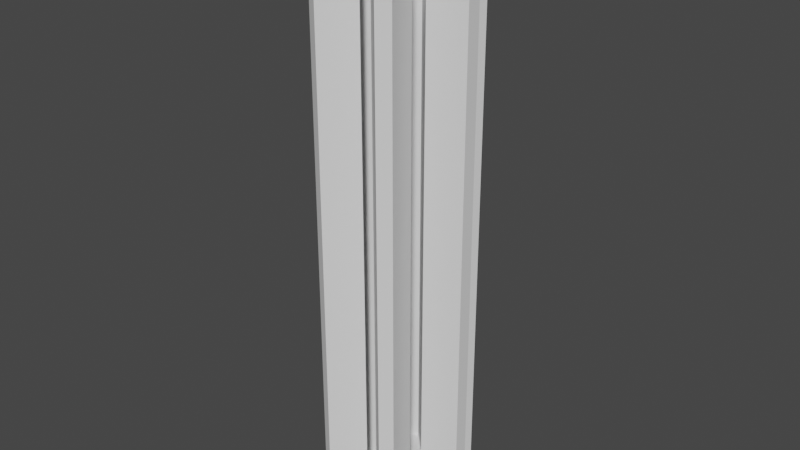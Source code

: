 # Source: SolarHarvester.blend  (saved by Blender 2.93.21; exported with 4.5.12 LTS)
import bpy
from mathutils import Matrix  # noqa: F401  (used for matrix-valued properties, if any)

bpy.ops.wm.read_factory_settings(use_empty=True)
scene = bpy.context.scene
scene.name = 'Scene'

# ---- collections
col_collection = bpy.data.collections.new('Collection'); scene.collection.children.link(col_collection)

# ---- world
world_world = bpy.data.worlds.new('World'); scene.world = world_world
world_world.use_nodes = True; world_world.node_tree.nodes.clear()
_N = world_world.node_tree.nodes; _L = world_world.node_tree.links
n0 = _N.new('ShaderNodeOutputWorld'); n0.name = 'World Output'; n0.location = (300, 300)
n1 = _N.new('ShaderNodeBackground'); n1.name = 'Background'; n1.location = (10, 300)
n1.inputs[0].default_value = (0.05088, 0.05088, 0.05088, 1.0)
_L.new(n1.outputs[0], n0.inputs[0])
n0.is_active_output = True
world_world.color = (0.05088, 0.05088, 0.05088)
world_world.use_sun_shadow = False
world_world.sun_shadow_jitter_overblur = 0.0

# ---- meshes
me_circle = bpy.data.meshes.new('Circle')
me_circle.from_pydata([(0.0, 0.1635, 0.0), (-0.1416, 0.08175, 0.0), (-0.1416, -0.08175, 0.0), (0.0, -0.1635, 0.0), (0.1416, -0.08175, 0.0), (0.1416, 0.08175, 0.0), (0.1767, 0.3841, 0.0), (0.03258, 0.2413, 0.0), (0.03258, 0.149, 0.0), (0.1125, 0.1029, 0.0), (0.1925, 0.149, 0.0), (0.244, 0.3453, 0.0), (0.421, 0.039, 0.0), (0.2253, 0.09244, 0.0), (0.1453, 0.04628, 0.0), (0.1453, -0.04603, 0.0), (0.2253, -0.09218, 0.0), (0.421, -0.03865, 0.0), (0.2443, -0.3451, 0.0), (0.1927, -0.1489, 0.0), (0.1128, -0.1027, 0.0), (0.03281, -0.1489, 0.0), (0.03281, -0.2412, 0.0), (0.177, -0.3839, 0.0), (-0.1767, -0.3841, 0.0), (-0.03258, -0.2413, 0.0), (-0.03258, -0.149, 0.0), (-0.1125, -0.1029, 0.0), (-0.1925, -0.149, 0.0), (-0.244, -0.3453, 0.0), (-0.421, -0.039, 0.0), (-0.2253, -0.09244, 0.0), (-0.1453, -0.04628, 0.0), (-0.1453, 0.04603, 0.0), (-0.2253, 0.09218, 0.0), (-0.421, 0.03865, 0.0), (-0.2443, 0.3451, 0.0), (-0.1927, 0.1489, 0.0), (-0.1128, 0.1027, 0.0), (-0.03281, 0.1489, 0.0), (-0.03281, 0.2412, 0.0), (-0.177, 0.3839, 0.0), (0.2253, 0.09244, 3.269), (0.421, 0.039, 3.269), (0.244, 0.3453, 3.269), (0.1925, 0.149, 3.269), (0.03258, 0.2413, 3.269), (0.1767, 0.3841, 3.269), (0.2253, -0.09218, 3.269), (0.421, -0.03865, 3.269), (0.2443, -0.3451, 3.269), (0.1927, -0.1489, 3.269), (0.03281, -0.2412, 3.269), (0.177, -0.3839, 3.269), (-0.1767, -0.3841, 3.269), (-0.03258, -0.2413, 3.269), (-0.1925, -0.149, 3.269), (-0.244, -0.3453, 3.269), (-0.421, -0.039, 3.269), (-0.2253, -0.09244, 3.269), (-0.2253, 0.09218, 3.269), (-0.421, 0.03865, 3.269), (-0.2443, 0.3451, 3.269), (-0.1927, 0.1489, 3.269), (-0.03281, 0.2412, 3.269), (-0.177, 0.3839, 3.269)], [], [(5, 3, 4), (7, 8, 9), (6, 7, 10), (10, 7, 9), (11, 6, 10), (0, 1, 5), (1, 2, 3), (5, 1, 3), (13, 14, 15), (12, 13, 16), (16, 13, 15), (17, 12, 16), (19, 20, 21), (18, 19, 22), (22, 19, 21), (23, 18, 22), (25, 26, 27), (24, 25, 28), (28, 25, 27), (29, 24, 28), (31, 32, 33), (30, 31, 34), (34, 31, 33), (35, 30, 34), (37, 38, 39), (36, 37, 40), (40, 37, 39), (41, 36, 40), (17, 16, 48, 49), (36, 41, 65, 62), (25, 24, 54, 55), (41, 40, 64, 65), (6, 11, 44, 47), (35, 34, 60, 61), (7, 6, 47, 46), (30, 35, 61, 58), (24, 29, 57, 54), (19, 18, 50, 51), (31, 30, 58, 59), (12, 17, 49, 43), (23, 22, 52, 53), (37, 36, 62, 63), (18, 23, 53, 50), (11, 10, 45, 44), (29, 28, 56, 57), (13, 12, 43, 42)])
_uv = me_circle.uv_layers.new(name='UVMap')
_uv.uv.foreach_set('vector', [0.5652, -0.01747, 0.4954, -0.01747, 0.5652, -0.01747, 0.5114, -0.01747, 0.5114, -0.01747, 0.5508, -0.01747, 0.5825, -0.01747, 0.5114, -0.01747, 0.5902, -0.01747, 0.5902, -0.01747, 0.5114, -0.01747, 0.5508, -0.01747, 0.6156, -0.01747, 0.5825, -0.01747, 0.5902, -0.01747, 0.4954, -0.01747, 0.4256, -0.01747, 0.5652, -0.01747, 0.4256, -0.01747, 0.4256, -0.01747, 0.4954, -0.01747, 0.5652, -0.01747, 0.4256, -0.01747, 0.4954, -0.01747, 0.6064, -0.01747, 0.567, -0.01747, 0.567, -0.01747, 0.7029, -0.01747, 0.6064, -0.01747, 0.6064, -0.01747, 0.6064, -0.01747, 0.6064, -0.01747, 0.567, -0.01747, 0.7029, -0.01747, 0.7029, -0.01747, 0.6064, -0.01747, 0.5904, -0.01747, 0.551, -0.01747, 0.5115, -0.01747, 0.6158, -0.01747, 0.5904, -0.01747, 0.5115, -0.01747, 0.5115, -0.01747, 0.5904, -0.01747, 0.5115, -0.01747, 0.5826, -0.01747, 0.6158, -0.01747, 0.5115, -0.01747, 0.4793, -0.01747, 0.4793, -0.01747, 0.4399, -0.01747, 0.4083, -0.01747, 0.4793, -0.01747, 0.4005, -0.01747, 0.4005, -0.01747, 0.4793, -0.01747, 0.4399, -0.01747, 0.3751, -0.01747, 0.4083, -0.01747, 0.4005, -0.01747, 0.3843, -0.01747, 0.4237, -0.01747, 0.4237, -0.01747, 0.2879, -0.01747, 0.3843, -0.01747, 0.3843, -0.01747, 0.3843, -0.01747, 0.3843, -0.01747, 0.4237, -0.01747, 0.2879, -0.01747, 0.2879, -0.01747, 0.3843, -0.01747, 0.4004, -0.01747, 0.4398, -0.01747, 0.4792, -0.01747, 0.375, -0.01747, 0.4004, -0.01747, 0.4792, -0.01747, 0.4792, -0.01747, 0.4004, -0.01747, 0.4792, -0.01747, 0.4081, -0.01747, 0.375, -0.01747, 0.4792, -0.01747, 0.7354, -0.0001801, 0.6882, -0.0001801, 0.6882, 0.9996, 0.7354, 0.9996, 0.09804, -0.0001801, 0.06876, -0.0001801, 0.06876, 0.9996, 0.09804, 0.9996, 0.4786, -0.0001801, 0.4314, -0.0001801, 0.4314, 0.9996, 0.4786, 0.9996, 0.06876, -0.0001801, 0.02152, -0.0001801, 0.02152, 0.9996, 0.06876, 0.9996, 0.9314, -0.0001801, 0.9021, -0.0001801, 0.9021, 0.9996, 0.9314, 0.9996, 0.2354, -0.0001801, 0.1882, -0.0001801, 0.1882, 0.9996, 0.2354, 0.9996, 0.9786, -0.0001801, 0.9314, -0.0001801, 0.9314, 0.9996, 0.9786, 0.9996, 0.2647, -0.0001801, 0.2354, -0.0001801, 0.2354, 0.9996, 0.2647, 0.9996, 0.4314, -0.0001801, 0.4021, -0.0001801, 0.4021, 0.9996, 0.4314, 0.9996, 0.6453, -0.0001801, 0.598, -0.0001801, 0.598, 0.9996, 0.6453, 0.9996, 0.312, -0.0001801, 0.2647, -0.0001801, 0.2647, 0.9996, 0.312, 0.9996, 0.7647, -0.0001801, 0.7354, -0.0001801, 0.7354, 0.9996, 0.7647, 0.9996, 0.5688, -0.0001801, 0.5215, -0.0001801, 0.5215, 0.9996, 0.5688, 0.9996, 0.1453, -0.0001801, 0.09804, -0.0001801, 0.09804, 0.9996, 0.1453, 0.9996, 0.598, -0.0001801, 0.5688, -0.0001801, 0.5688, 0.9996, 0.598, 0.9996, 0.9021, -0.0001801, 0.8549, -0.0001801, 0.8549, 0.9996, 0.9021, 0.9996, 0.4021, -0.0001801, 0.3548, -0.0001801, 0.3549, 0.9996, 0.4021, 0.9996, 0.812, -0.0001801, 0.7647, -0.0001801, 0.7647, 0.9996, 0.812, 0.9996])
me_circle.update()

# ---- objects
ob_circle = bpy.data.objects.new('Circle', me_circle)

# ---- transforms, parenting, visibility, modifiers, constraints
ob_circle.location = (0.0, 0.0, 0.0)

# ---- collection membership
col_collection.objects.link(ob_circle)

# ---- scene / render settings (as saved in the file)
scene.frame_start = 1; scene.frame_end = 250; scene.frame_set(1)
scene.render.engine = 'BLENDER_EEVEE_NEXT'
scene.cycles.use_denoising = False
scene.cycles.samples = 128
scene.cycles.sampling_pattern = 'TABULATED_SOBOL'
scene.cycles.use_adaptive_sampling = False
scene.cycles.use_light_tree = False
scene.view_settings.view_transform = 'Filmic'
bpy.context.view_layer.update()

# ---- added for rendering (the .blend has no active camera and no usable light): camera, sun
cam_auto = bpy.data.cameras.new('AutoCamera')
cam_auto.lens = 50.0
cam_auto.sensor_width = 36.0
cam_auto.clip_end = 1000.0
ob_auto_camera = bpy.data.objects.new('AutoCamera', cam_auto)
scene.collection.objects.link(ob_auto_camera)
ob_auto_camera.location = (3.20325, -3.84389, 4.19717)
ob_auto_camera.rotation_euler = (1.09748, -7.21219e-08, 0.694738)
scene.camera = ob_auto_camera
light_auto_sun = bpy.data.lights.new('AutoSun', 'SUN')
light_auto_sun.energy = 3.0
light_auto_sun.angle = 0.0523599
ob_auto_sun = bpy.data.objects.new('AutoSun', light_auto_sun)
scene.collection.objects.link(ob_auto_sun)
ob_auto_sun.rotation_euler = (0.872665, 0.174533, 0.523599)
bpy.context.view_layer.update()
